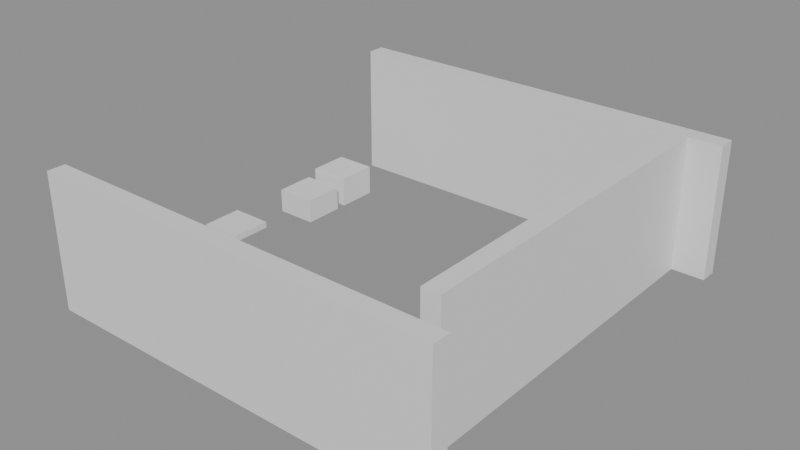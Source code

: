 # Source: building_lego.blend  (saved by Blender 5.0.119; exported with 4.5.12 LTS)
import bpy
from mathutils import Matrix  # noqa: F401  (used for matrix-valued properties, if any)

bpy.ops.wm.read_factory_settings(use_empty=True)
scene = bpy.context.scene
scene.name = 'Scene'

# ---- collections
col_01_paredes_externas = bpy.data.collections.new('01_Paredes_Externas'); scene.collection.children.link(col_01_paredes_externas)
col_04_moveis_decoracoes = bpy.data.collections.new('04_Moveis_Decoracoes'); scene.collection.children.link(col_04_moveis_decoracoes)

# ---- materials (node trees are filled in below, after node groups)
mat_mat_parede_externa = bpy.data.materials.new('Mat_Parede_Externa')
mat_mat_moveis = bpy.data.materials.new('Mat_Moveis')

# ---- material node trees
mat_mat_parede_externa.use_nodes = True; mat_mat_parede_externa.node_tree.nodes.clear()
_N = mat_mat_parede_externa.node_tree.nodes; _L = mat_mat_parede_externa.node_tree.links
n0 = _N.new('ShaderNodeBsdfPrincipled'); n0.name = 'BSDF - Pré-fundamentado'; n0.location = (-200, 100)
n1 = _N.new('ShaderNodeOutputMaterial'); n1.name = 'Saída de material'; n1.location = (200, 100)
_L.new(n0.outputs[0], n1.inputs[0])
n1.is_active_output = True
mat_mat_moveis.use_nodes = True; mat_mat_moveis.node_tree.nodes.clear()
_N = mat_mat_moveis.node_tree.nodes; _L = mat_mat_moveis.node_tree.links
n0 = _N.new('ShaderNodeBsdfPrincipled'); n0.name = 'BSDF - Pré-fundamentado'; n0.location = (-200, 100)
n1 = _N.new('ShaderNodeOutputMaterial'); n1.name = 'Saída de material'; n1.location = (200, 100)
_L.new(n0.outputs[0], n1.inputs[0])
n1.is_active_output = True

# ---- meshes
me_bloco_dungeon_wall_4152_1647_z0 = bpy.data.meshes.new('Bloco_dungeon_wall_4152_1647_z0')
me_bloco_dungeon_wall_4152_1647_z0.from_pydata([(-0.5, -0.175, -1.32), (0.5, -0.175, -1.32), (0.5, 0.175, -1.32), (-0.5, 0.175, -1.32), (-0.5, -0.175, 1.32), (0.5, -0.175, 1.32), (0.5, 0.175, 1.32), (-0.5, 0.175, 1.32)], [], [(0, 1, 2, 3), (4, 7, 6, 5), (0, 4, 5, 1), (2, 6, 7, 3), (0, 3, 7, 4), (1, 5, 6, 2)])
me_bloco_dungeon_wall_4152_1647_z0.materials.append(mat_mat_parede_externa)
me_bloco_dungeon_wall_4152_1647_z0.update()
me_bloco_dungeon_arch_4153_1647_z0 = bpy.data.meshes.new('Bloco_dungeon_arch_4153_1647_z0')
me_bloco_dungeon_arch_4153_1647_z0.from_pydata([(-0.5, -0.175, -1.32), (0.5, -0.175, -1.32), (0.5, 0.175, -1.32), (-0.5, 0.175, -1.32), (-0.5, -0.175, 1.32), (0.5, -0.175, 1.32), (0.5, 0.175, 1.32), (-0.5, 0.175, 1.32)], [], [(0, 1, 2, 3), (4, 7, 6, 5), (0, 4, 5, 1), (2, 6, 7, 3), (0, 3, 7, 4), (1, 5, 6, 2)])
me_bloco_dungeon_arch_4153_1647_z0.materials.append(mat_mat_parede_externa)
me_bloco_dungeon_arch_4153_1647_z0.update()
me_bloco_dungeon_arch_4154_1647_z0 = bpy.data.meshes.new('Bloco_dungeon_arch_4154_1647_z0')
me_bloco_dungeon_arch_4154_1647_z0.from_pydata([(-0.5, -0.175, -1.32), (0.5, -0.175, -1.32), (0.5, 0.175, -1.32), (-0.5, 0.175, -1.32), (-0.5, -0.175, 1.32), (0.5, -0.175, 1.32), (0.5, 0.175, 1.32), (-0.5, 0.175, 1.32)], [], [(0, 1, 2, 3), (4, 7, 6, 5), (0, 4, 5, 1), (2, 6, 7, 3), (0, 3, 7, 4), (1, 5, 6, 2)])
me_bloco_dungeon_arch_4154_1647_z0.materials.append(mat_mat_parede_externa)
me_bloco_dungeon_arch_4154_1647_z0.update()
me_bloco_dungeon_arch_4155_1647_z0 = bpy.data.meshes.new('Bloco_dungeon_arch_4155_1647_z0')
me_bloco_dungeon_arch_4155_1647_z0.from_pydata([(-0.5, -0.175, -1.32), (0.5, -0.175, -1.32), (0.5, 0.175, -1.32), (-0.5, 0.175, -1.32), (-0.5, -0.175, 1.32), (0.5, -0.175, 1.32), (0.5, 0.175, 1.32), (-0.5, 0.175, 1.32)], [], [(0, 1, 2, 3), (4, 7, 6, 5), (0, 4, 5, 1), (2, 6, 7, 3), (0, 3, 7, 4), (1, 5, 6, 2)])
me_bloco_dungeon_arch_4155_1647_z0.materials.append(mat_mat_parede_externa)
me_bloco_dungeon_arch_4155_1647_z0.update()
me_bloco_dungeon_wall_4156_1647_z0 = bpy.data.meshes.new('Bloco_dungeon_wall_4156_1647_z0')
me_bloco_dungeon_wall_4156_1647_z0.from_pydata([(-0.5, -0.175, -1.32), (0.5, -0.175, -1.32), (0.5, 0.175, -1.32), (-0.5, 0.175, -1.32), (-0.5, -0.175, 1.32), (0.5, -0.175, 1.32), (0.5, 0.175, 1.32), (-0.5, 0.175, 1.32)], [], [(0, 1, 2, 3), (4, 7, 6, 5), (0, 4, 5, 1), (2, 6, 7, 3), (0, 3, 7, 4), (1, 5, 6, 2)])
me_bloco_dungeon_wall_4156_1647_z0.materials.append(mat_mat_parede_externa)
me_bloco_dungeon_wall_4156_1647_z0.update()
me_bloco_dungeon_wall_4157_1647_z0 = bpy.data.meshes.new('Bloco_dungeon_wall_4157_1647_z0')
me_bloco_dungeon_wall_4157_1647_z0.from_pydata([(-0.5, -0.175, -1.32), (0.5, -0.175, -1.32), (0.5, 0.175, -1.32), (-0.5, 0.175, -1.32), (-0.5, -0.175, 1.32), (0.5, -0.175, 1.32), (0.5, 0.175, 1.32), (-0.5, 0.175, 1.32)], [], [(0, 1, 2, 3), (4, 7, 6, 5), (0, 4, 5, 1), (2, 6, 7, 3), (0, 3, 7, 4), (1, 5, 6, 2)])
me_bloco_dungeon_wall_4157_1647_z0.materials.append(mat_mat_parede_externa)
me_bloco_dungeon_wall_4157_1647_z0.update()
me_bloco_dungeon_wall_4158_1647_z0 = bpy.data.meshes.new('Bloco_dungeon_wall_4158_1647_z0')
me_bloco_dungeon_wall_4158_1647_z0.from_pydata([(-0.5, -0.175, -1.32), (0.5, -0.175, -1.32), (0.5, 0.175, -1.32), (-0.5, 0.175, -1.32), (-0.5, -0.175, 1.32), (0.5, -0.175, 1.32), (0.5, 0.175, 1.32), (-0.5, 0.175, 1.32)], [], [(0, 1, 2, 3), (4, 7, 6, 5), (0, 4, 5, 1), (2, 6, 7, 3), (0, 3, 7, 4), (1, 5, 6, 2)])
me_bloco_dungeon_wall_4158_1647_z0.materials.append(mat_mat_parede_externa)
me_bloco_dungeon_wall_4158_1647_z0.update()
me_bloco_dungeon_wall_4159_1647_z0 = bpy.data.meshes.new('Bloco_dungeon_wall_4159_1647_z0')
me_bloco_dungeon_wall_4159_1647_z0.from_pydata([(-0.5, -0.175, -1.32), (0.5, -0.175, -1.32), (0.5, 0.175, -1.32), (-0.5, 0.175, -1.32), (-0.5, -0.175, 1.32), (0.5, -0.175, 1.32), (0.5, 0.175, 1.32), (-0.5, 0.175, 1.32)], [], [(0, 1, 2, 3), (4, 7, 6, 5), (0, 4, 5, 1), (2, 6, 7, 3), (0, 3, 7, 4), (1, 5, 6, 2)])
me_bloco_dungeon_wall_4159_1647_z0.materials.append(mat_mat_parede_externa)
me_bloco_dungeon_wall_4159_1647_z0.update()
me_bloco_dungeon_wall_4152_1655_z0 = bpy.data.meshes.new('Bloco_dungeon_wall_4152_1655_z0')
me_bloco_dungeon_wall_4152_1655_z0.from_pydata([(-0.5, -0.175, -1.32), (0.5, -0.175, -1.32), (0.5, 0.175, -1.32), (-0.5, 0.175, -1.32), (-0.5, -0.175, 1.32), (0.5, -0.175, 1.32), (0.5, 0.175, 1.32), (-0.5, 0.175, 1.32)], [], [(0, 1, 2, 3), (4, 7, 6, 5), (0, 4, 5, 1), (2, 6, 7, 3), (0, 3, 7, 4), (1, 5, 6, 2)])
me_bloco_dungeon_wall_4152_1655_z0.materials.append(mat_mat_parede_externa)
me_bloco_dungeon_wall_4152_1655_z0.update()
me_bloco_dungeon_wall_4153_1655_z0 = bpy.data.meshes.new('Bloco_dungeon_wall_4153_1655_z0')
me_bloco_dungeon_wall_4153_1655_z0.from_pydata([(-0.5, -0.175, -1.32), (0.5, -0.175, -1.32), (0.5, 0.175, -1.32), (-0.5, 0.175, -1.32), (-0.5, -0.175, 1.32), (0.5, -0.175, 1.32), (0.5, 0.175, 1.32), (-0.5, 0.175, 1.32)], [], [(0, 1, 2, 3), (4, 7, 6, 5), (0, 4, 5, 1), (2, 6, 7, 3), (0, 3, 7, 4), (1, 5, 6, 2)])
me_bloco_dungeon_wall_4153_1655_z0.materials.append(mat_mat_parede_externa)
me_bloco_dungeon_wall_4153_1655_z0.update()
me_bloco_dungeon_wall_4154_1655_z0 = bpy.data.meshes.new('Bloco_dungeon_wall_4154_1655_z0')
me_bloco_dungeon_wall_4154_1655_z0.from_pydata([(-0.5, -0.175, -1.32), (0.5, -0.175, -1.32), (0.5, 0.175, -1.32), (-0.5, 0.175, -1.32), (-0.5, -0.175, 1.32), (0.5, -0.175, 1.32), (0.5, 0.175, 1.32), (-0.5, 0.175, 1.32)], [], [(0, 1, 2, 3), (4, 7, 6, 5), (0, 4, 5, 1), (2, 6, 7, 3), (0, 3, 7, 4), (1, 5, 6, 2)])
me_bloco_dungeon_wall_4154_1655_z0.materials.append(mat_mat_parede_externa)
me_bloco_dungeon_wall_4154_1655_z0.update()
me_bloco_dungeon_wall_4155_1655_z0 = bpy.data.meshes.new('Bloco_dungeon_wall_4155_1655_z0')
me_bloco_dungeon_wall_4155_1655_z0.from_pydata([(-0.5, -0.175, -1.32), (0.5, -0.175, -1.32), (0.5, 0.175, -1.32), (-0.5, 0.175, -1.32), (-0.5, -0.175, 1.32), (0.5, -0.175, 1.32), (0.5, 0.175, 1.32), (-0.5, 0.175, 1.32)], [], [(0, 1, 2, 3), (4, 7, 6, 5), (0, 4, 5, 1), (2, 6, 7, 3), (0, 3, 7, 4), (1, 5, 6, 2)])
me_bloco_dungeon_wall_4155_1655_z0.materials.append(mat_mat_parede_externa)
me_bloco_dungeon_wall_4155_1655_z0.update()
me_bloco_dungeon_wall_4156_1655_z0 = bpy.data.meshes.new('Bloco_dungeon_wall_4156_1655_z0')
me_bloco_dungeon_wall_4156_1655_z0.from_pydata([(-0.5, -0.175, -1.32), (0.5, -0.175, -1.32), (0.5, 0.175, -1.32), (-0.5, 0.175, -1.32), (-0.5, -0.175, 1.32), (0.5, -0.175, 1.32), (0.5, 0.175, 1.32), (-0.5, 0.175, 1.32)], [], [(0, 1, 2, 3), (4, 7, 6, 5), (0, 4, 5, 1), (2, 6, 7, 3), (0, 3, 7, 4), (1, 5, 6, 2)])
me_bloco_dungeon_wall_4156_1655_z0.materials.append(mat_mat_parede_externa)
me_bloco_dungeon_wall_4156_1655_z0.update()
me_bloco_dungeon_wall_4157_1655_z0 = bpy.data.meshes.new('Bloco_dungeon_wall_4157_1655_z0')
me_bloco_dungeon_wall_4157_1655_z0.from_pydata([(-0.5, -0.175, -1.32), (0.5, -0.175, -1.32), (0.5, 0.175, -1.32), (-0.5, 0.175, -1.32), (-0.5, -0.175, 1.32), (0.5, -0.175, 1.32), (0.5, 0.175, 1.32), (-0.5, 0.175, 1.32)], [], [(0, 1, 2, 3), (4, 7, 6, 5), (0, 4, 5, 1), (2, 6, 7, 3), (0, 3, 7, 4), (1, 5, 6, 2)])
me_bloco_dungeon_wall_4157_1655_z0.materials.append(mat_mat_parede_externa)
me_bloco_dungeon_wall_4157_1655_z0.update()
me_bloco_dungeon_wall_4158_1655_z0 = bpy.data.meshes.new('Bloco_dungeon_wall_4158_1655_z0')
me_bloco_dungeon_wall_4158_1655_z0.from_pydata([(-0.5, -0.175, -1.32), (0.5, -0.175, -1.32), (0.5, 0.175, -1.32), (-0.5, 0.175, -1.32), (-0.5, -0.175, 1.32), (0.5, -0.175, 1.32), (0.5, 0.175, 1.32), (-0.5, 0.175, 1.32)], [], [(0, 1, 2, 3), (4, 7, 6, 5), (0, 4, 5, 1), (2, 6, 7, 3), (0, 3, 7, 4), (1, 5, 6, 2)])
me_bloco_dungeon_wall_4158_1655_z0.materials.append(mat_mat_parede_externa)
me_bloco_dungeon_wall_4158_1655_z0.update()
me_bloco_dungeon_wall_4159_1655_z0 = bpy.data.meshes.new('Bloco_dungeon_wall_4159_1655_z0')
me_bloco_dungeon_wall_4159_1655_z0.from_pydata([(-0.5, -0.175, -1.32), (0.5, -0.175, -1.32), (0.5, 0.175, -1.32), (-0.5, 0.175, -1.32), (-0.5, -0.175, 1.32), (0.5, -0.175, 1.32), (0.5, 0.175, 1.32), (-0.5, 0.175, 1.32)], [], [(0, 1, 2, 3), (4, 7, 6, 5), (0, 4, 5, 1), (2, 6, 7, 3), (0, 3, 7, 4), (1, 5, 6, 2)])
me_bloco_dungeon_wall_4159_1655_z0.materials.append(mat_mat_parede_externa)
me_bloco_dungeon_wall_4159_1655_z0.update()
me_bloco_dungeon_wall_4159_1648_z0 = bpy.data.meshes.new('Bloco_dungeon_wall_4159_1648_z0')
me_bloco_dungeon_wall_4159_1648_z0.from_pydata([(-0.175, -0.5, -1.32), (0.175, -0.5, -1.32), (0.175, 0.5, -1.32), (-0.175, 0.5, -1.32), (-0.175, -0.5, 1.32), (0.175, -0.5, 1.32), (0.175, 0.5, 1.32), (-0.175, 0.5, 1.32)], [], [(0, 1, 2, 3), (4, 7, 6, 5), (0, 4, 5, 1), (2, 6, 7, 3), (0, 3, 7, 4), (1, 5, 6, 2)])
me_bloco_dungeon_wall_4159_1648_z0.materials.append(mat_mat_parede_externa)
me_bloco_dungeon_wall_4159_1648_z0.update()
me_bloco_dungeon_wall_4159_1649_z0 = bpy.data.meshes.new('Bloco_dungeon_wall_4159_1649_z0')
me_bloco_dungeon_wall_4159_1649_z0.from_pydata([(-0.175, -0.5, -1.32), (0.175, -0.5, -1.32), (0.175, 0.5, -1.32), (-0.175, 0.5, -1.32), (-0.175, -0.5, 1.32), (0.175, -0.5, 1.32), (0.175, 0.5, 1.32), (-0.175, 0.5, 1.32)], [], [(0, 1, 2, 3), (4, 7, 6, 5), (0, 4, 5, 1), (2, 6, 7, 3), (0, 3, 7, 4), (1, 5, 6, 2)])
me_bloco_dungeon_wall_4159_1649_z0.materials.append(mat_mat_parede_externa)
me_bloco_dungeon_wall_4159_1649_z0.update()
me_bloco_dungeon_wall_4159_1650_z0 = bpy.data.meshes.new('Bloco_dungeon_wall_4159_1650_z0')
me_bloco_dungeon_wall_4159_1650_z0.from_pydata([(-0.175, -0.5, -1.32), (0.175, -0.5, -1.32), (0.175, 0.5, -1.32), (-0.175, 0.5, -1.32), (-0.175, -0.5, 1.32), (0.175, -0.5, 1.32), (0.175, 0.5, 1.32), (-0.175, 0.5, 1.32)], [], [(0, 1, 2, 3), (4, 7, 6, 5), (0, 4, 5, 1), (2, 6, 7, 3), (0, 3, 7, 4), (1, 5, 6, 2)])
me_bloco_dungeon_wall_4159_1650_z0.materials.append(mat_mat_parede_externa)
me_bloco_dungeon_wall_4159_1650_z0.update()
me_bloco_dungeon_wall_4159_1651_z0 = bpy.data.meshes.new('Bloco_dungeon_wall_4159_1651_z0')
me_bloco_dungeon_wall_4159_1651_z0.from_pydata([(-0.175, -0.5, -1.32), (0.175, -0.5, -1.32), (0.175, 0.5, -1.32), (-0.175, 0.5, -1.32), (-0.175, -0.5, 1.32), (0.175, -0.5, 1.32), (0.175, 0.5, 1.32), (-0.175, 0.5, 1.32)], [], [(0, 1, 2, 3), (4, 7, 6, 5), (0, 4, 5, 1), (2, 6, 7, 3), (0, 3, 7, 4), (1, 5, 6, 2)])
me_bloco_dungeon_wall_4159_1651_z0.materials.append(mat_mat_parede_externa)
me_bloco_dungeon_wall_4159_1651_z0.update()
me_bloco_dungeon_wall_4159_1652_z0 = bpy.data.meshes.new('Bloco_dungeon_wall_4159_1652_z0')
me_bloco_dungeon_wall_4159_1652_z0.from_pydata([(-0.175, -0.5, -1.32), (0.175, -0.5, -1.32), (0.175, 0.5, -1.32), (-0.175, 0.5, -1.32), (-0.175, -0.5, 1.32), (0.175, -0.5, 1.32), (0.175, 0.5, 1.32), (-0.175, 0.5, 1.32)], [], [(0, 1, 2, 3), (4, 7, 6, 5), (0, 4, 5, 1), (2, 6, 7, 3), (0, 3, 7, 4), (1, 5, 6, 2)])
me_bloco_dungeon_wall_4159_1652_z0.materials.append(mat_mat_parede_externa)
me_bloco_dungeon_wall_4159_1652_z0.update()
me_bloco_dungeon_wall_4159_1653_z0 = bpy.data.meshes.new('Bloco_dungeon_wall_4159_1653_z0')
me_bloco_dungeon_wall_4159_1653_z0.from_pydata([(-0.175, -0.5, -1.32), (0.175, -0.5, -1.32), (0.175, 0.5, -1.32), (-0.175, 0.5, -1.32), (-0.175, -0.5, 1.32), (0.175, -0.5, 1.32), (0.175, 0.5, 1.32), (-0.175, 0.5, 1.32)], [], [(0, 1, 2, 3), (4, 7, 6, 5), (0, 4, 5, 1), (2, 6, 7, 3), (0, 3, 7, 4), (1, 5, 6, 2)])
me_bloco_dungeon_wall_4159_1653_z0.materials.append(mat_mat_parede_externa)
me_bloco_dungeon_wall_4159_1653_z0.update()
me_bloco_dungeon_wall_4159_1654_z0 = bpy.data.meshes.new('Bloco_dungeon_wall_4159_1654_z0')
me_bloco_dungeon_wall_4159_1654_z0.from_pydata([(-0.175, -0.5, -1.32), (0.175, -0.5, -1.32), (0.175, 0.5, -1.32), (-0.175, 0.5, -1.32), (-0.175, -0.5, 1.32), (0.175, -0.5, 1.32), (0.175, 0.5, 1.32), (-0.175, 0.5, 1.32)], [], [(0, 1, 2, 3), (4, 7, 6, 5), (0, 4, 5, 1), (2, 6, 7, 3), (0, 3, 7, 4), (1, 5, 6, 2)])
me_bloco_dungeon_wall_4159_1654_z0.materials.append(mat_mat_parede_externa)
me_bloco_dungeon_wall_4159_1654_z0.update()
me_movel_small_web_4152_1648_z0 = bpy.data.meshes.new('Movel_small_web_4152_1648_z0')
me_movel_small_web_4152_1648_z0.from_pydata([(-0.4, -0.4, -0.06), (0.4, -0.4, -0.06), (0.4, 0.4, -0.06), (-0.4, 0.4, -0.06), (-0.4, -0.4, 0.06), (0.4, -0.4, 0.06), (0.4, 0.4, 0.06), (-0.4, 0.4, 0.06)], [], [(0, 1, 2, 3), (4, 7, 6, 5), (0, 4, 5, 1), (2, 6, 7, 3), (0, 3, 7, 4), (1, 5, 6, 2)])
me_movel_small_web_4152_1648_z0.materials.append(mat_mat_moveis)
me_movel_small_web_4152_1648_z0.update()
me_movel_ruined_bed_4156_1648_z0 = bpy.data.meshes.new('Movel_ruined_bed_4156_1648_z0')
me_movel_ruined_bed_4156_1648_z0.from_pydata([(-0.4, -0.4, -0.3), (0.4, -0.4, -0.3), (0.4, 0.4, -0.3), (-0.4, 0.4, -0.3), (-0.4, -0.4, 0.3), (0.4, -0.4, 0.3), (0.4, 0.4, 0.3), (-0.4, 0.4, 0.3)], [], [(0, 1, 2, 3), (4, 7, 6, 5), (0, 4, 5, 1), (2, 6, 7, 3), (0, 3, 7, 4), (1, 5, 6, 2)])
me_movel_ruined_bed_4156_1648_z0.materials.append(mat_mat_moveis)
me_movel_ruined_bed_4156_1648_z0.update()
me_movel_ruined_bed_4157_1648_z0 = bpy.data.meshes.new('Movel_ruined_bed_4157_1648_z0')
me_movel_ruined_bed_4157_1648_z0.from_pydata([(-0.4, -0.4, -0.3), (0.4, -0.4, -0.3), (0.4, 0.4, -0.3), (-0.4, 0.4, -0.3), (-0.4, -0.4, 0.3), (0.4, -0.4, 0.3), (0.4, 0.4, 0.3), (-0.4, 0.4, 0.3)], [], [(0, 1, 2, 3), (4, 7, 6, 5), (0, 4, 5, 1), (2, 6, 7, 3), (0, 3, 7, 4), (1, 5, 6, 2)])
me_movel_ruined_bed_4157_1648_z0.materials.append(mat_mat_moveis)
me_movel_ruined_bed_4157_1648_z0.update()
me_movel_ruined_bed_4156_1649_z0 = bpy.data.meshes.new('Movel_ruined_bed_4156_1649_z0')
me_movel_ruined_bed_4156_1649_z0.from_pydata([(-0.4, -0.4, -0.3), (0.4, -0.4, -0.3), (0.4, 0.4, -0.3), (-0.4, 0.4, -0.3), (-0.4, -0.4, 0.3), (0.4, -0.4, 0.3), (0.4, 0.4, 0.3), (-0.4, 0.4, 0.3)], [], [(0, 1, 2, 3), (4, 7, 6, 5), (0, 4, 5, 1), (2, 6, 7, 3), (0, 3, 7, 4), (1, 5, 6, 2)])
me_movel_ruined_bed_4156_1649_z0.materials.append(mat_mat_moveis)
me_movel_ruined_bed_4156_1649_z0.update()
me_movel_ruined_bed_4157_1649_z0 = bpy.data.meshes.new('Movel_ruined_bed_4157_1649_z0')
me_movel_ruined_bed_4157_1649_z0.from_pydata([(-0.4, -0.4, -0.3), (0.4, -0.4, -0.3), (0.4, 0.4, -0.3), (-0.4, 0.4, -0.3), (-0.4, -0.4, 0.3), (0.4, -0.4, 0.3), (0.4, 0.4, 0.3), (-0.4, 0.4, 0.3)], [], [(0, 1, 2, 3), (4, 7, 6, 5), (0, 4, 5, 1), (2, 6, 7, 3), (0, 3, 7, 4), (1, 5, 6, 2)])
me_movel_ruined_bed_4157_1649_z0.materials.append(mat_mat_moveis)
me_movel_ruined_bed_4157_1649_z0.update()
me_movel_trophy_4152_1650_z3 = bpy.data.meshes.new('Movel_trophy_4152_1650_z3')
me_movel_trophy_4152_1650_z3.from_pydata([(-0.4, -0.4, -0.06), (0.4, -0.4, -0.06), (0.4, 0.4, -0.06), (-0.4, 0.4, -0.06), (-0.4, -0.4, 0.06), (0.4, -0.4, 0.06), (0.4, 0.4, 0.06), (-0.4, 0.4, 0.06)], [], [(0, 1, 2, 3), (4, 7, 6, 5), (0, 4, 5, 1), (2, 6, 7, 3), (0, 3, 7, 4), (1, 5, 6, 2)])
me_movel_trophy_4152_1650_z3.materials.append(mat_mat_moveis)
me_movel_trophy_4152_1650_z3.update()
me_movel_broken_dresser_4152_1652_z0 = bpy.data.meshes.new('Movel_broken_dresser_4152_1652_z0')
me_movel_broken_dresser_4152_1652_z0.from_pydata([(-0.4, -0.4, -0.24), (0.4, -0.4, -0.24), (0.4, 0.4, -0.24), (-0.4, 0.4, -0.24), (-0.4, -0.4, 0.24), (0.4, -0.4, 0.24), (0.4, 0.4, 0.24), (-0.4, 0.4, 0.24)], [], [(0, 1, 2, 3), (4, 7, 6, 5), (0, 4, 5, 1), (2, 6, 7, 3), (0, 3, 7, 4), (1, 5, 6, 2)])
me_movel_broken_dresser_4152_1652_z0.materials.append(mat_mat_moveis)
me_movel_broken_dresser_4152_1652_z0.update()
me_movel_broken_dresser_4152_1653_z0 = bpy.data.meshes.new('Movel_broken_dresser_4152_1653_z0')
me_movel_broken_dresser_4152_1653_z0.from_pydata([(-0.4, -0.4, -0.24), (0.4, -0.4, -0.24), (0.4, 0.4, -0.24), (-0.4, 0.4, -0.24), (-0.4, -0.4, 0.24), (0.4, -0.4, 0.24), (0.4, 0.4, 0.24), (-0.4, 0.4, 0.24)], [], [(0, 1, 2, 3), (4, 7, 6, 5), (0, 4, 5, 1), (2, 6, 7, 3), (0, 3, 7, 4), (1, 5, 6, 2)])
me_movel_broken_dresser_4152_1653_z0.materials.append(mat_mat_moveis)
me_movel_broken_dresser_4152_1653_z0.update()
me_movel_trophy_4152_1653_z4 = bpy.data.meshes.new('Movel_trophy_4152_1653_z4')
me_movel_trophy_4152_1653_z4.from_pydata([(-0.4, -0.4, -0.06), (0.4, -0.4, -0.06), (0.4, 0.4, -0.06), (-0.4, 0.4, -0.06), (-0.4, -0.4, 0.06), (0.4, -0.4, 0.06), (0.4, 0.4, 0.06), (-0.4, 0.4, 0.06)], [], [(0, 1, 2, 3), (4, 7, 6, 5), (0, 4, 5, 1), (2, 6, 7, 3), (0, 3, 7, 4), (1, 5, 6, 2)])
me_movel_trophy_4152_1653_z4.materials.append(mat_mat_moveis)
me_movel_trophy_4152_1653_z4.update()

# ---- objects
ob_parede_externa_norte_y1647_x4152_4159 = bpy.data.objects.new('Parede_Externa_Norte_Y1647_X4152_4159', None)
ob_bloco_dungeon_wall_4152_1647_z0 = bpy.data.objects.new('Bloco_dungeon_wall_4152_1647_z0', me_bloco_dungeon_wall_4152_1647_z0)
ob_bloco_dungeon_arch_4153_1647_z0 = bpy.data.objects.new('Bloco_dungeon_arch_4153_1647_z0', me_bloco_dungeon_arch_4153_1647_z0)
ob_bloco_dungeon_arch_4154_1647_z0 = bpy.data.objects.new('Bloco_dungeon_arch_4154_1647_z0', me_bloco_dungeon_arch_4154_1647_z0)
ob_bloco_dungeon_arch_4155_1647_z0 = bpy.data.objects.new('Bloco_dungeon_arch_4155_1647_z0', me_bloco_dungeon_arch_4155_1647_z0)
ob_bloco_dungeon_wall_4156_1647_z0 = bpy.data.objects.new('Bloco_dungeon_wall_4156_1647_z0', me_bloco_dungeon_wall_4156_1647_z0)
ob_bloco_dungeon_wall_4157_1647_z0 = bpy.data.objects.new('Bloco_dungeon_wall_4157_1647_z0', me_bloco_dungeon_wall_4157_1647_z0)
ob_bloco_dungeon_wall_4158_1647_z0 = bpy.data.objects.new('Bloco_dungeon_wall_4158_1647_z0', me_bloco_dungeon_wall_4158_1647_z0)
ob_bloco_dungeon_wall_4159_1647_z0 = bpy.data.objects.new('Bloco_dungeon_wall_4159_1647_z0', me_bloco_dungeon_wall_4159_1647_z0)
ob_parede_externa_sul_y1655_x4152_4159 = bpy.data.objects.new('Parede_Externa_Sul_Y1655_X4152_4159', None)
ob_bloco_dungeon_wall_4152_1655_z0 = bpy.data.objects.new('Bloco_dungeon_wall_4152_1655_z0', me_bloco_dungeon_wall_4152_1655_z0)
ob_bloco_dungeon_wall_4153_1655_z0 = bpy.data.objects.new('Bloco_dungeon_wall_4153_1655_z0', me_bloco_dungeon_wall_4153_1655_z0)
ob_bloco_dungeon_wall_4154_1655_z0 = bpy.data.objects.new('Bloco_dungeon_wall_4154_1655_z0', me_bloco_dungeon_wall_4154_1655_z0)
ob_bloco_dungeon_wall_4155_1655_z0 = bpy.data.objects.new('Bloco_dungeon_wall_4155_1655_z0', me_bloco_dungeon_wall_4155_1655_z0)
ob_bloco_dungeon_wall_4156_1655_z0 = bpy.data.objects.new('Bloco_dungeon_wall_4156_1655_z0', me_bloco_dungeon_wall_4156_1655_z0)
ob_bloco_dungeon_wall_4157_1655_z0 = bpy.data.objects.new('Bloco_dungeon_wall_4157_1655_z0', me_bloco_dungeon_wall_4157_1655_z0)
ob_bloco_dungeon_wall_4158_1655_z0 = bpy.data.objects.new('Bloco_dungeon_wall_4158_1655_z0', me_bloco_dungeon_wall_4158_1655_z0)
ob_bloco_dungeon_wall_4159_1655_z0 = bpy.data.objects.new('Bloco_dungeon_wall_4159_1655_z0', me_bloco_dungeon_wall_4159_1655_z0)
ob_parede_externa_leste_x4159_y1648_1654 = bpy.data.objects.new('Parede_Externa_Leste_X4159_Y1648_1654', None)
ob_bloco_dungeon_wall_4159_1648_z0 = bpy.data.objects.new('Bloco_dungeon_wall_4159_1648_z0', me_bloco_dungeon_wall_4159_1648_z0)
ob_bloco_dungeon_wall_4159_1649_z0 = bpy.data.objects.new('Bloco_dungeon_wall_4159_1649_z0', me_bloco_dungeon_wall_4159_1649_z0)
ob_bloco_dungeon_wall_4159_1650_z0 = bpy.data.objects.new('Bloco_dungeon_wall_4159_1650_z0', me_bloco_dungeon_wall_4159_1650_z0)
ob_bloco_dungeon_wall_4159_1651_z0 = bpy.data.objects.new('Bloco_dungeon_wall_4159_1651_z0', me_bloco_dungeon_wall_4159_1651_z0)
ob_bloco_dungeon_wall_4159_1652_z0 = bpy.data.objects.new('Bloco_dungeon_wall_4159_1652_z0', me_bloco_dungeon_wall_4159_1652_z0)
ob_bloco_dungeon_wall_4159_1653_z0 = bpy.data.objects.new('Bloco_dungeon_wall_4159_1653_z0', me_bloco_dungeon_wall_4159_1653_z0)
ob_bloco_dungeon_wall_4159_1654_z0 = bpy.data.objects.new('Bloco_dungeon_wall_4159_1654_z0', me_bloco_dungeon_wall_4159_1654_z0)
ob_moveis_decoracoes = bpy.data.objects.new('Moveis_Decoracoes', None)
ob_movel_small_web_4152_1648_z0 = bpy.data.objects.new('Movel_small_web_4152_1648_z0', me_movel_small_web_4152_1648_z0)
ob_movel_ruined_bed_4156_1648_z0 = bpy.data.objects.new('Movel_ruined_bed_4156_1648_z0', me_movel_ruined_bed_4156_1648_z0)
ob_movel_ruined_bed_4157_1648_z0 = bpy.data.objects.new('Movel_ruined_bed_4157_1648_z0', me_movel_ruined_bed_4157_1648_z0)
ob_movel_ruined_bed_4156_1649_z0 = bpy.data.objects.new('Movel_ruined_bed_4156_1649_z0', me_movel_ruined_bed_4156_1649_z0)
ob_movel_ruined_bed_4157_1649_z0 = bpy.data.objects.new('Movel_ruined_bed_4157_1649_z0', me_movel_ruined_bed_4157_1649_z0)
ob_movel_trophy_4152_1650_z3 = bpy.data.objects.new('Movel_trophy_4152_1650_z3', me_movel_trophy_4152_1650_z3)
ob_movel_broken_dresser_4152_1652_z0 = bpy.data.objects.new('Movel_broken_dresser_4152_1652_z0', me_movel_broken_dresser_4152_1652_z0)
ob_movel_broken_dresser_4152_1653_z0 = bpy.data.objects.new('Movel_broken_dresser_4152_1653_z0', me_movel_broken_dresser_4152_1653_z0)
ob_movel_trophy_4152_1653_z4 = bpy.data.objects.new('Movel_trophy_4152_1653_z4', me_movel_trophy_4152_1653_z4)

# ---- transforms, parenting, visibility, modifiers, constraints
ob_parede_externa_norte_y1647_x4152_4159.location = (0.0, -4.0, 0.0)
ob_parede_externa_norte_y1647_x4152_4159.empty_display_type = 'CUBE'
ob_bloco_dungeon_wall_4152_1647_z0.parent = ob_parede_externa_norte_y1647_x4152_4159
ob_bloco_dungeon_wall_4152_1647_z0.matrix_parent_inverse = Matrix(((1.0, -0.0, 0.0, -0.0), (-0.0, 1.0, -0.0, 4.0), (0.0, -0.0, 1.0, -0.0), (-0.0, 0.0, -0.0, 1.0)))
ob_bloco_dungeon_wall_4152_1647_z0.location = (-3.5, -4.325, 1.32)
ob_bloco_dungeon_arch_4153_1647_z0.parent = ob_parede_externa_norte_y1647_x4152_4159
ob_bloco_dungeon_arch_4153_1647_z0.matrix_parent_inverse = Matrix(((1.0, -0.0, 0.0, -0.0), (-0.0, 1.0, -0.0, 4.0), (0.0, -0.0, 1.0, -0.0), (-0.0, 0.0, -0.0, 1.0)))
ob_bloco_dungeon_arch_4153_1647_z0.location = (-2.5, -4.325, 1.32)
ob_bloco_dungeon_arch_4154_1647_z0.parent = ob_parede_externa_norte_y1647_x4152_4159
ob_bloco_dungeon_arch_4154_1647_z0.matrix_parent_inverse = Matrix(((1.0, -0.0, 0.0, -0.0), (-0.0, 1.0, -0.0, 4.0), (0.0, -0.0, 1.0, -0.0), (-0.0, 0.0, -0.0, 1.0)))
ob_bloco_dungeon_arch_4154_1647_z0.location = (-1.5, -4.325, 1.32)
ob_bloco_dungeon_arch_4155_1647_z0.parent = ob_parede_externa_norte_y1647_x4152_4159
ob_bloco_dungeon_arch_4155_1647_z0.matrix_parent_inverse = Matrix(((1.0, -0.0, 0.0, -0.0), (-0.0, 1.0, -0.0, 4.0), (0.0, -0.0, 1.0, -0.0), (-0.0, 0.0, -0.0, 1.0)))
ob_bloco_dungeon_arch_4155_1647_z0.location = (-0.5, -4.325, 1.32)
ob_bloco_dungeon_wall_4156_1647_z0.parent = ob_parede_externa_norte_y1647_x4152_4159
ob_bloco_dungeon_wall_4156_1647_z0.matrix_parent_inverse = Matrix(((1.0, -0.0, 0.0, -0.0), (-0.0, 1.0, -0.0, 4.0), (0.0, -0.0, 1.0, -0.0), (-0.0, 0.0, -0.0, 1.0)))
ob_bloco_dungeon_wall_4156_1647_z0.location = (0.5, -4.325, 1.32)
ob_bloco_dungeon_wall_4157_1647_z0.parent = ob_parede_externa_norte_y1647_x4152_4159
ob_bloco_dungeon_wall_4157_1647_z0.matrix_parent_inverse = Matrix(((1.0, -0.0, 0.0, -0.0), (-0.0, 1.0, -0.0, 4.0), (0.0, -0.0, 1.0, -0.0), (-0.0, 0.0, -0.0, 1.0)))
ob_bloco_dungeon_wall_4157_1647_z0.location = (1.5, -4.325, 1.32)
ob_bloco_dungeon_wall_4158_1647_z0.parent = ob_parede_externa_norte_y1647_x4152_4159
ob_bloco_dungeon_wall_4158_1647_z0.matrix_parent_inverse = Matrix(((1.0, -0.0, 0.0, -0.0), (-0.0, 1.0, -0.0, 4.0), (0.0, -0.0, 1.0, -0.0), (-0.0, 0.0, -0.0, 1.0)))
ob_bloco_dungeon_wall_4158_1647_z0.location = (2.5, -4.325, 1.32)
ob_bloco_dungeon_wall_4159_1647_z0.parent = ob_parede_externa_norte_y1647_x4152_4159
ob_bloco_dungeon_wall_4159_1647_z0.matrix_parent_inverse = Matrix(((1.0, -0.0, 0.0, -0.0), (-0.0, 1.0, -0.0, 4.0), (0.0, -0.0, 1.0, -0.0), (-0.0, 0.0, -0.0, 1.0)))
ob_bloco_dungeon_wall_4159_1647_z0.location = (3.5, -4.325, 1.32)
ob_parede_externa_sul_y1655_x4152_4159.location = (0.0, 4.0, 0.0)
ob_parede_externa_sul_y1655_x4152_4159.empty_display_type = 'CUBE'
ob_bloco_dungeon_wall_4152_1655_z0.parent = ob_parede_externa_sul_y1655_x4152_4159
ob_bloco_dungeon_wall_4152_1655_z0.matrix_parent_inverse = Matrix(((1.0, -0.0, 0.0, -0.0), (-0.0, 1.0, -0.0, -4.0), (0.0, -0.0, 1.0, -0.0), (-0.0, 0.0, -0.0, 1.0)))
ob_bloco_dungeon_wall_4152_1655_z0.location = (-3.5, 3.675, 1.32)
ob_bloco_dungeon_wall_4153_1655_z0.parent = ob_parede_externa_sul_y1655_x4152_4159
ob_bloco_dungeon_wall_4153_1655_z0.matrix_parent_inverse = Matrix(((1.0, -0.0, 0.0, -0.0), (-0.0, 1.0, -0.0, -4.0), (0.0, -0.0, 1.0, -0.0), (-0.0, 0.0, -0.0, 1.0)))
ob_bloco_dungeon_wall_4153_1655_z0.location = (-2.5, 3.675, 1.32)
ob_bloco_dungeon_wall_4154_1655_z0.parent = ob_parede_externa_sul_y1655_x4152_4159
ob_bloco_dungeon_wall_4154_1655_z0.matrix_parent_inverse = Matrix(((1.0, -0.0, 0.0, -0.0), (-0.0, 1.0, -0.0, -4.0), (0.0, -0.0, 1.0, -0.0), (-0.0, 0.0, -0.0, 1.0)))
ob_bloco_dungeon_wall_4154_1655_z0.location = (-1.5, 3.675, 1.32)
ob_bloco_dungeon_wall_4155_1655_z0.parent = ob_parede_externa_sul_y1655_x4152_4159
ob_bloco_dungeon_wall_4155_1655_z0.matrix_parent_inverse = Matrix(((1.0, -0.0, 0.0, -0.0), (-0.0, 1.0, -0.0, -4.0), (0.0, -0.0, 1.0, -0.0), (-0.0, 0.0, -0.0, 1.0)))
ob_bloco_dungeon_wall_4155_1655_z0.location = (-0.5, 3.675, 1.32)
ob_bloco_dungeon_wall_4156_1655_z0.parent = ob_parede_externa_sul_y1655_x4152_4159
ob_bloco_dungeon_wall_4156_1655_z0.matrix_parent_inverse = Matrix(((1.0, -0.0, 0.0, -0.0), (-0.0, 1.0, -0.0, -4.0), (0.0, -0.0, 1.0, -0.0), (-0.0, 0.0, -0.0, 1.0)))
ob_bloco_dungeon_wall_4156_1655_z0.location = (0.5, 3.675, 1.32)
ob_bloco_dungeon_wall_4157_1655_z0.parent = ob_parede_externa_sul_y1655_x4152_4159
ob_bloco_dungeon_wall_4157_1655_z0.matrix_parent_inverse = Matrix(((1.0, -0.0, 0.0, -0.0), (-0.0, 1.0, -0.0, -4.0), (0.0, -0.0, 1.0, -0.0), (-0.0, 0.0, -0.0, 1.0)))
ob_bloco_dungeon_wall_4157_1655_z0.location = (1.5, 3.675, 1.32)
ob_bloco_dungeon_wall_4158_1655_z0.parent = ob_parede_externa_sul_y1655_x4152_4159
ob_bloco_dungeon_wall_4158_1655_z0.matrix_parent_inverse = Matrix(((1.0, -0.0, 0.0, -0.0), (-0.0, 1.0, -0.0, -4.0), (0.0, -0.0, 1.0, -0.0), (-0.0, 0.0, -0.0, 1.0)))
ob_bloco_dungeon_wall_4158_1655_z0.location = (2.5, 3.675, 1.32)
ob_bloco_dungeon_wall_4159_1655_z0.parent = ob_parede_externa_sul_y1655_x4152_4159
ob_bloco_dungeon_wall_4159_1655_z0.matrix_parent_inverse = Matrix(((1.0, -0.0, 0.0, -0.0), (-0.0, 1.0, -0.0, -4.0), (0.0, -0.0, 1.0, -0.0), (-0.0, 0.0, -0.0, 1.0)))
ob_bloco_dungeon_wall_4159_1655_z0.location = (3.5, 3.675, 1.32)
ob_parede_externa_leste_x4159_y1648_1654.location = (3.5, 0.0, 0.0)
ob_parede_externa_leste_x4159_y1648_1654.empty_display_type = 'CUBE'
ob_bloco_dungeon_wall_4159_1648_z0.parent = ob_parede_externa_leste_x4159_y1648_1654
ob_bloco_dungeon_wall_4159_1648_z0.matrix_parent_inverse = Matrix(((1.0, -0.0, 0.0, -3.5), (-0.0, 1.0, -0.0, 0.0), (0.0, -0.0, 1.0, -0.0), (-0.0, 0.0, -0.0, 1.0)))
ob_bloco_dungeon_wall_4159_1648_z0.location = (3.175, -3.0, 1.32)
ob_bloco_dungeon_wall_4159_1649_z0.parent = ob_parede_externa_leste_x4159_y1648_1654
ob_bloco_dungeon_wall_4159_1649_z0.matrix_parent_inverse = Matrix(((1.0, -0.0, 0.0, -3.5), (-0.0, 1.0, -0.0, 0.0), (0.0, -0.0, 1.0, -0.0), (-0.0, 0.0, -0.0, 1.0)))
ob_bloco_dungeon_wall_4159_1649_z0.location = (3.175, -2.0, 1.32)
ob_bloco_dungeon_wall_4159_1650_z0.parent = ob_parede_externa_leste_x4159_y1648_1654
ob_bloco_dungeon_wall_4159_1650_z0.matrix_parent_inverse = Matrix(((1.0, -0.0, 0.0, -3.5), (-0.0, 1.0, -0.0, 0.0), (0.0, -0.0, 1.0, -0.0), (-0.0, 0.0, -0.0, 1.0)))
ob_bloco_dungeon_wall_4159_1650_z0.location = (3.175, -1.0, 1.32)
ob_bloco_dungeon_wall_4159_1651_z0.parent = ob_parede_externa_leste_x4159_y1648_1654
ob_bloco_dungeon_wall_4159_1651_z0.matrix_parent_inverse = Matrix(((1.0, -0.0, 0.0, -3.5), (-0.0, 1.0, -0.0, 0.0), (0.0, -0.0, 1.0, -0.0), (-0.0, 0.0, -0.0, 1.0)))
ob_bloco_dungeon_wall_4159_1651_z0.location = (3.175, 0.0, 1.32)
ob_bloco_dungeon_wall_4159_1652_z0.parent = ob_parede_externa_leste_x4159_y1648_1654
ob_bloco_dungeon_wall_4159_1652_z0.matrix_parent_inverse = Matrix(((1.0, -0.0, 0.0, -3.5), (-0.0, 1.0, -0.0, 0.0), (0.0, -0.0, 1.0, -0.0), (-0.0, 0.0, -0.0, 1.0)))
ob_bloco_dungeon_wall_4159_1652_z0.location = (3.175, 1.0, 1.32)
ob_bloco_dungeon_wall_4159_1653_z0.parent = ob_parede_externa_leste_x4159_y1648_1654
ob_bloco_dungeon_wall_4159_1653_z0.matrix_parent_inverse = Matrix(((1.0, -0.0, 0.0, -3.5), (-0.0, 1.0, -0.0, 0.0), (0.0, -0.0, 1.0, -0.0), (-0.0, 0.0, -0.0, 1.0)))
ob_bloco_dungeon_wall_4159_1653_z0.location = (3.175, 2.0, 1.32)
ob_bloco_dungeon_wall_4159_1654_z0.parent = ob_parede_externa_leste_x4159_y1648_1654
ob_bloco_dungeon_wall_4159_1654_z0.matrix_parent_inverse = Matrix(((1.0, -0.0, 0.0, -3.5), (-0.0, 1.0, -0.0, 0.0), (0.0, -0.0, 1.0, -0.0), (-0.0, 0.0, -0.0, 1.0)))
ob_bloco_dungeon_wall_4159_1654_z0.location = (3.175, 3.0, 1.32)
ob_moveis_decoracoes.location = (0.0, 0.0, 0.0)
ob_moveis_decoracoes.empty_display_type = 'CUBE'
ob_movel_small_web_4152_1648_z0.parent = ob_moveis_decoracoes
ob_movel_small_web_4152_1648_z0.location = (-3.5, -3.0, 0.06)
ob_movel_ruined_bed_4156_1648_z0.parent = ob_moveis_decoracoes
ob_movel_ruined_bed_4156_1648_z0.location = (0.5, -3.0, 0.3)
ob_movel_ruined_bed_4157_1648_z0.parent = ob_moveis_decoracoes
ob_movel_ruined_bed_4157_1648_z0.location = (1.5, -3.0, 0.3)
ob_movel_ruined_bed_4156_1649_z0.parent = ob_moveis_decoracoes
ob_movel_ruined_bed_4156_1649_z0.location = (0.5, -2.0, 0.3)
ob_movel_ruined_bed_4157_1649_z0.parent = ob_moveis_decoracoes
ob_movel_ruined_bed_4157_1649_z0.location = (1.5, -2.0, 0.3)
ob_movel_trophy_4152_1650_z3.parent = ob_moveis_decoracoes
ob_movel_trophy_4152_1650_z3.location = (-3.5, -1.0, 0.42)
ob_movel_broken_dresser_4152_1652_z0.parent = ob_moveis_decoracoes
ob_movel_broken_dresser_4152_1652_z0.location = (-3.5, 1.0, 0.24)
ob_movel_broken_dresser_4152_1653_z0.parent = ob_moveis_decoracoes
ob_movel_broken_dresser_4152_1653_z0.location = (-3.5, 2.0, 0.24)
ob_movel_trophy_4152_1653_z4.parent = ob_moveis_decoracoes
ob_movel_trophy_4152_1653_z4.location = (-3.5, 2.0, 0.54)

# ---- collection membership
col_01_paredes_externas.objects.link(ob_parede_externa_norte_y1647_x4152_4159)
col_01_paredes_externas.objects.link(ob_bloco_dungeon_wall_4152_1647_z0)
col_01_paredes_externas.objects.link(ob_bloco_dungeon_arch_4153_1647_z0)
col_01_paredes_externas.objects.link(ob_bloco_dungeon_arch_4154_1647_z0)
col_01_paredes_externas.objects.link(ob_bloco_dungeon_arch_4155_1647_z0)
col_01_paredes_externas.objects.link(ob_bloco_dungeon_wall_4156_1647_z0)
col_01_paredes_externas.objects.link(ob_bloco_dungeon_wall_4157_1647_z0)
col_01_paredes_externas.objects.link(ob_bloco_dungeon_wall_4158_1647_z0)
col_01_paredes_externas.objects.link(ob_bloco_dungeon_wall_4159_1647_z0)
col_01_paredes_externas.objects.link(ob_parede_externa_sul_y1655_x4152_4159)
col_01_paredes_externas.objects.link(ob_bloco_dungeon_wall_4152_1655_z0)
col_01_paredes_externas.objects.link(ob_bloco_dungeon_wall_4153_1655_z0)
col_01_paredes_externas.objects.link(ob_bloco_dungeon_wall_4154_1655_z0)
col_01_paredes_externas.objects.link(ob_bloco_dungeon_wall_4155_1655_z0)
col_01_paredes_externas.objects.link(ob_bloco_dungeon_wall_4156_1655_z0)
col_01_paredes_externas.objects.link(ob_bloco_dungeon_wall_4157_1655_z0)
col_01_paredes_externas.objects.link(ob_bloco_dungeon_wall_4158_1655_z0)
col_01_paredes_externas.objects.link(ob_bloco_dungeon_wall_4159_1655_z0)
col_01_paredes_externas.objects.link(ob_parede_externa_leste_x4159_y1648_1654)
col_01_paredes_externas.objects.link(ob_bloco_dungeon_wall_4159_1648_z0)
col_01_paredes_externas.objects.link(ob_bloco_dungeon_wall_4159_1649_z0)
col_01_paredes_externas.objects.link(ob_bloco_dungeon_wall_4159_1650_z0)
col_01_paredes_externas.objects.link(ob_bloco_dungeon_wall_4159_1651_z0)
col_01_paredes_externas.objects.link(ob_bloco_dungeon_wall_4159_1652_z0)
col_01_paredes_externas.objects.link(ob_bloco_dungeon_wall_4159_1653_z0)
col_01_paredes_externas.objects.link(ob_bloco_dungeon_wall_4159_1654_z0)
col_04_moveis_decoracoes.objects.link(ob_moveis_decoracoes)
col_04_moveis_decoracoes.objects.link(ob_movel_small_web_4152_1648_z0)
col_04_moveis_decoracoes.objects.link(ob_movel_ruined_bed_4156_1648_z0)
col_04_moveis_decoracoes.objects.link(ob_movel_ruined_bed_4157_1648_z0)
col_04_moveis_decoracoes.objects.link(ob_movel_ruined_bed_4156_1649_z0)
col_04_moveis_decoracoes.objects.link(ob_movel_ruined_bed_4157_1649_z0)
col_04_moveis_decoracoes.objects.link(ob_movel_trophy_4152_1650_z3)
col_04_moveis_decoracoes.objects.link(ob_movel_broken_dresser_4152_1652_z0)
col_04_moveis_decoracoes.objects.link(ob_movel_broken_dresser_4152_1653_z0)
col_04_moveis_decoracoes.objects.link(ob_movel_trophy_4152_1653_z4)

# ---- scene / render settings (as saved in the file)
scene.frame_start = 1; scene.frame_end = 250; scene.frame_set(1)
scene.render.engine = 'BLENDER_EEVEE_NEXT'
scene.render.bake_bias = 0.0
scene.render.bake_samples = 0
scene.cycles.sampling_pattern = 'TABULATED_SOBOL'
scene.eevee.use_volume_custom_range = False
bpy.context.view_layer.update()

# ---- added for rendering (the .blend has no active camera and no usable light): camera, sun + grey world if the file has none
cam_auto = bpy.data.cameras.new('AutoCamera')
cam_auto.lens = 50.0
cam_auto.sensor_width = 36.0
cam_auto.clip_end = 1000.0
ob_auto_camera = bpy.data.objects.new('AutoCamera', cam_auto)
scene.collection.objects.link(ob_auto_camera)
ob_auto_camera.location = (10.9744, -13.4943, 10.0995)
ob_auto_camera.rotation_euler = (1.09748, -7.21219e-08, 0.694738)
scene.camera = ob_auto_camera
light_auto_sun = bpy.data.lights.new('AutoSun', 'SUN')
light_auto_sun.energy = 3.0
light_auto_sun.angle = 0.0523599
ob_auto_sun = bpy.data.objects.new('AutoSun', light_auto_sun)
scene.collection.objects.link(ob_auto_sun)
ob_auto_sun.rotation_euler = (0.872665, 0.174533, 0.523599)
if scene.world is None:
    world_auto = bpy.data.worlds.new('AutoWorld')
    world_auto.color = (0.3, 0.3, 0.3)
    scene.world = world_auto
bpy.context.view_layer.update()
